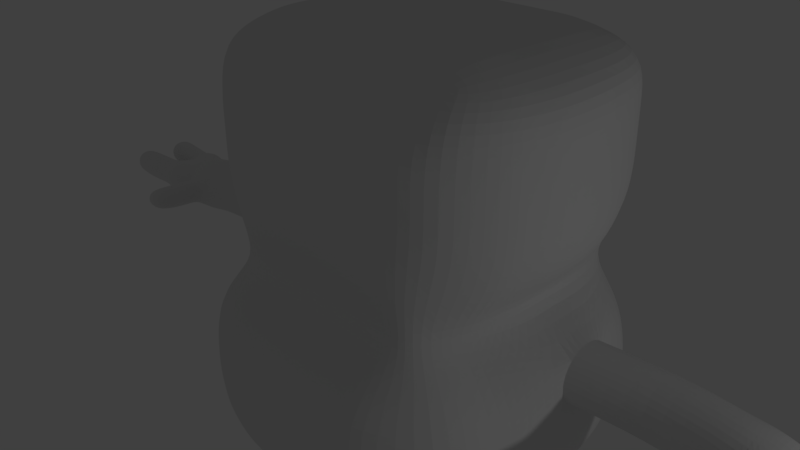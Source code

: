 # Source: gizmo11.blend  (saved by Blender 2.79.0; exported with 4.5.12 LTS)
import bpy
from mathutils import Matrix  # noqa: F401  (used for matrix-valued properties, if any)

bpy.ops.wm.read_factory_settings(use_empty=True)
scene = bpy.context.scene
scene.name = 'Scene'

# ---- collections
col_collection_1 = bpy.data.collections.new('Collection 1'); scene.collection.children.link(col_collection_1)

# ---- materials (node trees are filled in below, after node groups)
mat_material = bpy.data.materials.new('Material')
mat_material.alpha_threshold = 0.0
mat_material.use_transparent_shadow = False
mat_material.roughness = 0.5
mat_material.line_color = (0.0, 0.0, 0.0, 1.0)

# ---- material node trees

# ---- world
world_world = bpy.data.worlds.new('World'); scene.world = world_world
world_world.color = (0.05088, 0.05088, 0.05088)
world_world.use_sun_shadow = False
world_world.sun_shadow_jitter_overblur = 0.0
world_world.cycles.sampling_method = 'MANUAL'

# ---- cameras
cam_camera = bpy.data.cameras.new('Camera')
cam_camera.clip_end = 100.0
cam_camera.lens = 35.0
cam_camera.sensor_width = 32.0
cam_camera.sensor_height = 18.0
cam_camera.ortho_scale = 7.314
cam_camera.dof.focus_distance = 0.0
cam_camera.dof.aperture_fstop = 128.0

# ---- lights
light_lamp = bpy.data.lights.new('Lamp', 'POINT')
light_lamp.transmission_factor = 0.0
light_lamp.cutoff_distance = 30.0
light_lamp.energy = 100.0
light_lamp.shadow_buffer_clip_start = 1.001
light_lamp.shadow_soft_size = 0.1
light_lamp.shadow_maximum_resolution = 0.006
light_lamp.use_absolute_resolution = True

# ---- meshes
me_cube = bpy.data.meshes.new('Cube')
me_cube.from_pydata([(1.771, 2.59, -2.365), (1.595, -0.722, -2.365), (1.838, 2.441, 0.6769), (1.876, -0.3913, 0.6211), (0.0, 2.703, -2.365), (0.0, -0.8099, -2.365), (0.0, 2.441, 0.7571), (0.0, -0.3913, 0.7992), (1.952, 2.86, -5.302), (1.922, -1.0, -5.302), (0.0, 2.86, -5.803), (0.0, -1.0, -5.803), (0.0, -1.045, -2.749), (1.899, 2.86, -2.749), (0.0, 2.86, -2.749), (1.865, -0.8319, -2.749), (1.995, 2.455, -1.727), (1.757, -0.8016, -1.773), (0.0, 2.852, -1.727), (0.0, -1.0, -1.773), (0.0, -1.568, -3.994), (2.363, 2.86, -3.994), (2.333, -1.0, -3.994), (0.0, 3.351, -3.994), (1.771, 1.993, -2.365), (1.771, 1.316, -2.365), (1.771, 0.5438, -2.365), (1.771, -0.2281, -2.365), (2.049, 1.993, 0.6705), (2.049, 1.32, 0.6895), (2.049, 0.5438, 0.6895), (2.049, 0.1236, 0.6705), (0.0, 1.993, 0.9066), (0.0, 1.32, 0.9066), (0.0, 0.5438, 0.9066), (0.0, 0.04717, 0.9066), (2.093, 1.993, -5.302), (2.213, 1.316, -5.302), (2.195, 0.5438, -5.302), (2.093, -0.2281, -5.302), (0.0, -0.2281, -5.803), (0.0, 0.5438, -5.803), (0.0, 1.316, -5.803), (0.0, 1.993, -5.803), (2.036, -0.2281, -2.749), (2.739, 0.672, -2.672), (2.739, 1.001, -2.536), (2.739, 1.33, -2.672), (2.229, 1.993, -1.773), (2.442, 1.32, -1.773), (2.397, 0.5438, -1.773), (2.224, -0.2281, -1.773), (2.505, -0.2281, -3.994), (2.606, 0.5438, -3.994), (2.625, 1.316, -3.994), (2.505, 1.993, -3.994), (2.125, 2.721, -1.188), (2.118, 2.721, -0.6644), (2.111, 2.721, -0.1408), (2.104, 2.721, 0.3744), (1.981, -0.8224, -1.188), (1.981, -0.8224, -0.6644), (1.981, -0.8224, -0.1408), (1.981, -0.7636, 0.3744), (0.0, 2.921, -1.188), (0.0, 3.002, -0.6644), (0.0, 2.965, -0.1408), (0.0, 2.86, 0.3829), (0.0, -0.7636, 0.3317), (0.0, -1.139, -0.1408), (0.0, -1.082, -0.6644), (0.0, -1.137, -1.188), (2.364, 1.993, 0.3744), (2.371, 1.993, -0.1408), (2.377, 1.993, -0.6644), (2.384, 1.993, -1.188), (2.496, 1.32, 0.3744), (2.503, 1.32, -0.1408), (2.51, 1.32, -0.6644), (2.516, 1.32, -1.188), (2.53, 0.5438, 0.3744), (2.537, 0.5438, -0.1408), (2.544, 0.5438, -0.6644), (2.551, 0.5438, -1.188), (2.357, -0.2281, 0.3744), (2.364, -0.2281, -0.1408), (2.371, -0.2281, -0.6644), (2.378, -0.2281, -1.188), (1.378, 2.703, -2.365), (0.4816, 2.749, -2.365), (1.378, -0.8099, -2.365), (0.4816, -0.8099, -2.365), (1.378, 2.441, 0.7571), (0.4816, 2.441, 0.7571), (1.378, -0.3913, 0.7992), (0.4816, -0.3913, 0.7992), (1.378, 2.86, -5.686), (0.4567, 2.86, -5.782), (1.378, -1.0, -5.686), (0.4567, -1.0, -5.782), (0.4816, -1.045, -2.749), (1.378, -1.045, -2.749), (1.378, 2.86, -2.749), (0.4816, 2.86, -2.749), (1.378, -1.0, -1.773), (0.4816, -1.0, -1.773), (1.378, 2.852, -1.727), (0.4816, 2.852, -1.727), (0.4816, -1.568, -3.994), (1.378, -1.568, -3.994), (1.378, 3.351, -3.994), (0.4816, 3.351, -3.994), (1.378, 1.993, -5.686), (0.4567, 1.993, -5.782), (1.378, 1.316, -5.686), (0.4567, 1.316, -5.782), (1.378, 0.5438, -5.686), (0.4567, 0.5438, -5.782), (1.378, -0.2281, -5.686), (0.4567, -0.2281, -5.782), (0.4816, 1.993, 0.9066), (1.378, 1.993, 0.9066), (0.4816, 1.32, 0.9066), (1.378, 1.32, 0.9066), (0.4816, 0.5438, 0.9066), (1.378, 0.5438, 0.9066), (0.4816, 0.04717, 0.9066), (1.378, 0.04717, 0.9066), (1.378, 2.86, 0.3829), (0.4816, 2.86, 0.3829), (1.378, 2.965, -0.1408), (0.4816, 2.965, -0.1408), (1.378, 3.002, -0.6644), (0.4816, 3.002, -0.6644), (1.378, 2.921, -1.188), (0.4816, 2.921, -1.188), (1.378, -1.039, -1.188), (0.4816, -1.098, -1.188), (1.378, -0.9842, -0.6644), (0.4816, -1.043, -0.6644), (1.378, -1.041, -0.1408), (0.4816, -1.1, -0.1408), (1.378, -0.7636, 0.3317), (0.4816, -0.7636, 0.3317), (0.0, 3.168, -3.371), (0.0, -1.535, -3.371), (2.289, 2.86, -3.371), (2.259, -1.0, -3.371), (2.739, 1.33, -3.33), (2.739, 1.001, -3.466), (2.739, 0.672, -3.33), (2.431, -0.2281, -3.371), (0.4816, 3.168, -3.371), (1.378, 3.168, -3.371), (1.378, -1.535, -3.371), (0.4816, -1.535, -3.371), (0.0, 3.006, -3.06), (0.0, -1.347, -3.06), (2.136, 2.86, -3.06), (2.106, -0.9473, -3.06), (2.739, 1.466, -3.001), (2.739, 0.5357, -3.001), (2.277, -0.2281, -3.06), (0.4816, 3.006, -3.06), (1.378, 3.006, -3.06), (1.378, -1.347, -3.06), (0.4816, -1.347, -3.06), (0.0, -1.515, -4.492), (0.0, -1.339, -4.99), (2.226, 2.86, -4.492), (2.089, 2.86, -4.99), (2.196, -1.0, -4.492), (2.059, -1.0, -4.99), (0.0, 3.347, -4.99), (0.0, 3.452, -4.492), (2.367, 1.993, -4.492), (2.23, 1.993, -4.99), (2.488, 1.316, -4.492), (2.35, 1.316, -4.99), (2.469, 0.5438, -4.492), (2.332, 0.5438, -4.99), (2.367, -0.2281, -4.492), (2.23, -0.2281, -4.99), (1.378, -1.515, -4.492), (1.378, -1.339, -4.99), (0.4733, -1.515, -4.492), (0.465, -1.339, -4.99), (0.4733, 3.452, -4.492), (0.465, 3.347, -4.99), (1.378, 3.452, -4.492), (1.378, 3.347, -4.99), (4.66, 1.466, -3.001), (4.66, 1.33, -2.672), (4.66, 1.001, -2.536), (4.66, 0.672, -2.672), (4.66, 0.5357, -3.001), (4.66, 0.672, -3.33), (4.66, 1.001, -3.398), (4.66, 1.33, -3.33), (5.602, 1.495, -3.045), (3.76, 0.7727, -2.672), (3.76, 0.7727, -3.33), (3.76, 1.431, -2.672), (3.76, 1.431, -3.33), (3.76, 1.102, -3.466), (3.76, 1.567, -3.001), (3.76, 1.102, -2.536), (3.76, 0.6364, -3.001), (5.392, 1.46, -3.045), (5.392, 1.246, -2.732), (5.392, 0.9324, -2.602), (5.392, 0.6193, -2.732), (5.392, 0.4782, -3.045), (5.392, 0.6193, -3.271), (5.392, 0.9595, -3.312), (5.392, 1.299, -3.3), (5.602, 1.277, -2.732), (5.602, 0.9324, -2.65), (5.602, 0.5575, -2.732), (5.602, 0.3911, -3.045), (5.605, 0.5829, -3.309), (5.607, 0.9324, -3.295), (5.602, 1.278, -3.348), (5.858, 0.4574, -2.778), (6.023, 1.221, -2.763), (6.023, 0.9318, -2.854), (6.023, 0.6426, -2.746), (6.023, 0.6426, -3.332), (6.023, 0.9318, -3.292), (6.023, 1.221, -3.338), (6.023, 0.9318, -3.045), (5.674, 0.371, -3.045), (5.674, 0.4952, -3.311), (6.023, 0.4655, -3.256), (6.023, 0.4482, -2.837), (6.023, 0.3682, -3.045), (5.674, 1.512, -3.045), (5.795, 1.384, -2.776), (5.674, 1.377, -3.286), (6.023, 1.398, -3.263), (6.023, 1.499, -3.045), (6.023, 1.401, -2.835), (6.086, 0.8143, -2.874), (6.085, 0.6431, -2.8), (7.007, 0.566, -2.8), (6.085, 0.6419, -3.288), (6.086, 0.8143, -3.215), (6.086, 0.8855, -3.045), (6.071, 0.4704, -2.874), (6.065, 0.4046, -3.045), (6.071, 0.474, -3.217), (7.021, 0.7366, -2.874), (6.085, 1.222, -2.802), (6.086, 1.05, -2.874), (6.086, 1.05, -3.215), (6.086, 1.219, -3.287), (6.086, 0.9752, -3.045), (6.064, 1.464, -3.045), (6.071, 1.389, -2.874), (6.071, 1.391, -3.215), (6.413, 0.8589, -3.045), (6.72, 0.8332, -3.045), (7.176, 0.559, -2.971), (6.986, 0.5666, -3.23), (7.021, 0.7366, -3.153), (7.027, 0.8075, -3.045), (6.993, 0.3933, -2.874), (6.987, 0.3275, -3.045), (6.993, 0.3969, -3.134), (7.115, 1.302, -2.997), (7.007, 1.303, -2.802), (7.022, 1.131, -2.874), (7.022, 1.131, -3.141), (6.989, 1.298, -3.209), (7.028, 1.057, -3.045), (6.986, 1.544, -3.045), (6.992, 1.47, -2.874), (6.992, 1.472, -3.144), (6.407, 0.788, -2.874), (6.714, 0.7623, -2.874), (6.373, 0.3789, -3.045), (6.68, 0.3532, -3.045), (6.685, 0.419, -2.874), (6.378, 0.4447, -2.874), (6.393, 0.6174, -2.8), (6.7, 0.5917, -2.8), (6.378, 0.4483, -3.217), (6.686, 0.4226, -3.217), (6.393, 0.6162, -3.288), (6.7, 0.5905, -3.288), (6.407, 0.788, -3.215), (6.714, 0.7623, -3.215), (6.715, 1.105, -3.215), (6.407, 1.078, -3.215), (6.393, 1.246, -3.287), (6.7, 1.273, -3.287), (6.7, 1.276, -2.802), (6.393, 1.249, -2.802), (6.407, 1.078, -2.874), (6.715, 1.105, -2.874), (6.685, 1.445, -3.215), (6.378, 1.418, -3.215), (6.371, 1.491, -3.045), (6.679, 1.518, -3.045), (6.685, 1.443, -2.874), (6.378, 1.416, -2.874), (6.721, 1.03, -3.045), (6.414, 1.003, -3.045), (4.866, 1.363, -2.686), (5.147, 1.301, -2.686), (5.147, 1.001, -2.565), (4.866, 1.001, -2.536), (5.147, 0.6391, -2.686), (4.866, 0.6391, -2.686), (4.866, 0.4892, -3.048), (5.147, 1.461, -3.048), (4.866, 1.463, -3.048), (4.866, 0.6391, -3.41), (5.147, 0.6391, -3.303), (5.147, 1.328, -3.355), (4.866, 1.299, -3.348), (5.147, 1.001, -3.326), (4.866, 1.001, -3.454), (4.974, -0.02054, -3.028), (5.357, 0.4872, -3.025), (5.289, 0.529, -2.879), (5.293, 0.4808, -3.172), (5.145, 0.4678, -3.241), (5.141, 0.5146, -2.812), (4.992, 0.4964, -2.879), (4.933, 0.4714, -3.028), (4.994, 0.4543, -3.178), (5.221, -0.434, -2.973), (5.421, -0.2683, -3.025), (5.357, -0.2737, -2.879), (5.357, -0.2737, -3.124), (5.209, -0.2862, -3.163), (5.209, -0.2862, -2.812), (5.059, -0.2988, -2.879), (4.998, -0.3039, -3.028), (5.057, -0.2989, -3.127), (4.946, 0.3126, -3.028), (5.005, 0.3175, -3.178), (5.033, -0.01558, -3.178), (5.397, 0.015, -3.025), (5.369, 0.3481, -3.025), (5.305, 0.3427, -2.879), (5.333, 0.009621, -2.879), (5.035, -0.01544, -2.879), (5.007, 0.3177, -2.879), (5.157, 0.3303, -2.812), (5.185, -0.002824, -2.812), (5.333, 0.009621, -3.172), (5.305, 0.3427, -3.172), (5.157, 0.3303, -3.241), (5.185, -0.002824, -3.241), (0.9296, 2.726, -2.365), (0.9296, -0.8099, -2.365), (0.9296, 2.441, 0.7571), (0.9296, -0.3913, 0.7992), (0.9171, 2.86, -5.734), (0.9171, -1.0, -5.734), (0.9296, -1.045, -2.749), (0.9296, 2.86, -2.749), (0.9296, -1.0, -1.773), (0.9296, 2.852, -1.727), (0.9296, -1.568, -3.994), (0.9296, 3.351, -3.994), (0.9171, 1.993, -5.734), (0.9171, 0.5438, -5.734), (0.9171, -0.2281, -5.734), (0.9296, 1.993, 0.9066), (0.9296, 1.32, 0.9066), (0.9296, 0.5438, 0.9066), (0.9296, 0.04717, 0.9066), (0.9296, 2.86, 0.3829), (0.9296, 2.965, -0.1408), (0.9296, 3.002, -0.6644), (0.9296, 2.921, -1.188), (0.9296, -1.068, -1.188), (0.9296, -1.014, -0.6644), (0.9296, -1.07, -0.1408), (0.9296, -0.7636, 0.3317), (0.9296, -1.535, -3.371), (0.9296, 3.168, -3.371), (0.9296, 3.006, -3.06), (0.9296, -1.347, -3.06), (0.9254, 3.452, -4.492), (0.9213, 3.347, -4.99), (0.9254, -1.515, -4.492), (0.9213, -1.339, -4.99), (1.771, 0.1579, -2.365), (2.049, 0.3337, 0.68), (0.0, 0.2955, 0.9066), (2.144, 0.1579, -5.302), (0.0, 0.1579, -5.803), (2.387, 0.222, -2.71), (2.31, 0.1579, -1.773), (2.555, 0.1579, -3.994), (2.464, 0.1579, -1.188), (2.457, 0.1579, -0.6644), (2.45, 0.1579, -0.1408), (2.443, 0.1579, 0.3744), (1.378, 0.2955, 0.9066), (0.4816, 0.2955, 0.9066), (1.378, 0.1579, -5.686), (0.4567, 0.1579, -5.782), (2.585, 0.222, -3.351), (2.508, 0.1538, -3.031), (2.418, 0.1579, -4.492), (2.281, 0.1579, -4.99), (0.9171, 0.1579, -5.734), (0.9296, 0.2955, 0.9066), (2.153, 1.654, -5.302), (0.0, 1.654, -5.803), (2.565, 1.654, -3.994), (1.378, 1.654, -5.686), (0.4567, 1.654, -5.782), (2.427, 1.654, -4.492), (2.29, 1.654, -4.99), (0.9171, 1.654, -5.734), (0.5571, 1.123, -5.856), (0.9171, 0.7626, -5.856), (0.6626, 0.8681, -5.856), (1.172, 0.8681, -5.856), (1.277, 1.123, -5.856), (1.172, 1.377, -5.856), (0.6626, 1.377, -5.856), (0.9171, 1.483, -5.856), (0.9171, 1.483, -7.322), (1.172, 1.377, -7.322), (1.277, 1.123, -7.322), (1.172, 0.8681, -7.322), (0.9171, 0.7626, -7.322), (0.6626, 0.8681, -7.322), (0.5571, 1.123, -7.322), (0.6626, 1.377, -7.322)], [], [(84, 31, 3, 63), (107, 89, 4, 18), (143, 95, 7, 68), (126, 35, 7, 95), (190, 170, 8, 96), (119, 99, 11, 40), (182, 172, 9, 39), (186, 168, 11, 99), (91, 5, 12, 100), (27, 1, 15, 44), (88, 0, 13, 102), (91, 105, 19, 5), (135, 107, 18, 64), (27, 51, 17, 1), (155, 145, 20, 108), (151, 147, 22, 52), (153, 146, 21, 110), (146, 148, 55, 21), (148, 149, 54, 415, 55), (149, 150, 53, 54), (407, 151, 52, 398), (0, 16, 48, 24), (24, 48, 49, 25), (25, 49, 50, 26), (391, 397, 51, 27), (0, 24, 47, 13), (24, 25, 46, 47), (25, 26, 45, 46), (391, 27, 44, 396), (170, 176, 36, 8), (419, 178, 37, 413), (178, 180, 38, 37), (410, 182, 39, 394), (97, 113, 43, 10), (417, 115, 42, 414), (115, 117, 41, 42), (406, 119, 40, 395), (93, 6, 32, 120), (120, 32, 33, 122), (122, 33, 34, 124), (404, 393, 35, 126), (59, 2, 28, 72), (72, 28, 29, 76), (76, 29, 30, 80), (402, 392, 31, 84), (397, 399, 87, 51), (399, 400, 86, 87), (400, 401, 85, 86), (401, 402, 84, 85), (49, 79, 83, 50), (79, 78, 82, 83), (78, 77, 81, 82), (77, 76, 80, 81), (48, 75, 79, 49), (75, 74, 78, 79), (74, 73, 77, 78), (73, 72, 76, 77), (16, 56, 75, 48), (56, 57, 74, 75), (57, 58, 73, 74), (58, 59, 72, 73), (93, 129, 67, 6), (129, 131, 66, 67), (131, 133, 65, 66), (133, 135, 64, 65), (105, 137, 71, 19), (137, 139, 70, 71), (139, 141, 69, 70), (141, 143, 68, 69), (51, 87, 60, 17), (87, 86, 61, 60), (86, 85, 62, 61), (85, 84, 63, 62), (62, 63, 142, 140), (381, 382, 143, 141), (61, 62, 140, 138), (380, 381, 141, 139), (60, 61, 138, 136), (379, 380, 139, 137), (17, 60, 136, 104), (364, 379, 137, 105), (57, 56, 134, 132), (377, 378, 135, 133), (58, 57, 132, 130), (376, 377, 133, 131), (59, 58, 130, 128), (375, 376, 131, 129), (2, 59, 128, 92), (358, 375, 129, 93), (392, 403, 127, 31), (412, 404, 126, 374), (29, 123, 125, 30), (372, 122, 124, 373), (28, 121, 123, 29), (371, 120, 122, 372), (2, 92, 121, 28), (358, 93, 120, 371), (394, 39, 118, 405), (411, 370, 119, 406), (37, 38, 116, 114), (417, 420, 428, 427), (413, 37, 114, 416), (115, 417, 427, 421), (8, 36, 112, 96), (360, 368, 113, 97), (144, 152, 111, 23), (384, 153, 110, 367), (147, 154, 109, 22), (383, 155, 108, 366), (56, 16, 106, 134), (378, 365, 107, 135), (1, 17, 104, 90), (357, 364, 105, 91), (4, 89, 103, 14), (356, 88, 102, 363), (1, 90, 101, 15), (357, 91, 100, 362), (172, 184, 98, 9), (390, 186, 99, 361), (39, 9, 98, 118), (370, 361, 99, 119), (173, 188, 97, 10), (388, 190, 96, 360), (31, 127, 94, 3), (374, 126, 95, 359), (63, 3, 94, 142), (382, 359, 95, 143), (16, 0, 88, 106), (365, 356, 89, 107), (386, 166, 155, 383), (159, 165, 154, 147), (385, 164, 153, 384), (156, 163, 152, 144), (408, 162, 151, 407), (158, 160, 148, 146), (164, 158, 146, 153), (162, 159, 147, 151), (166, 157, 145, 155), (100, 12, 157, 166), (44, 15, 159, 162), (102, 13, 158, 164), (13, 47, 160, 158), (396, 44, 162, 408), (14, 103, 163, 156), (363, 102, 164, 385), (15, 101, 165, 159), (362, 100, 166, 386), (367, 110, 189, 387), (387, 189, 190, 388), (23, 111, 187, 174), (174, 187, 188, 173), (366, 108, 185, 389), (389, 185, 186, 390), (22, 109, 183, 171), (171, 183, 184, 172), (398, 52, 181, 409), (409, 181, 182, 410), (54, 53, 179, 177), (177, 179, 180, 178), (415, 54, 177, 418), (418, 177, 178, 419), (21, 55, 175, 169), (169, 175, 176, 170), (108, 20, 167, 185), (185, 167, 168, 186), (52, 22, 171, 181), (181, 171, 172, 182), (110, 21, 169, 189), (189, 169, 170, 190), (205, 160, 47, 202), (202, 47, 46, 206), (206, 46, 45, 200), (200, 45, 161, 207), (207, 161, 150, 201), (201, 150, 149, 204), (47, 160, 148, 149, 150, 161, 45, 46), (204, 149, 148, 203), (203, 148, 160, 205), (318, 213, 326, 327), (315, 309, 209, 208), (310, 312, 211, 210), (213, 212, 324, 326), (198, 203, 205, 191), (197, 204, 203, 198), (196, 201, 204, 197), (195, 207, 201, 196), (194, 200, 207, 195), (193, 206, 200, 194), (192, 202, 206, 193), (191, 205, 202, 192), (210, 211, 218, 217), (212, 213, 220, 219), (214, 215, 222, 221), (209, 210, 217, 216), (319, 315, 208, 215), (309, 310, 210, 209), (321, 319, 215, 214), (318, 321, 214, 213), (216, 217, 225, 224), (218, 219, 231, 223), (220, 221, 228, 227), (224, 225, 253, 252), (208, 209, 216, 199), (215, 208, 199, 222), (213, 214, 221, 220), (211, 212, 219, 218), (227, 228, 246, 245), (230, 225, 242, 247), (229, 239, 259, 255), (225, 230, 256, 253), (221, 222, 229, 228), (226, 218, 223, 234), (217, 218, 226, 225), (222, 199, 236, 238), (223, 231, 235, 234), (231, 232, 233, 235), (220, 227, 233, 232), (235, 233, 250, 249), (219, 220, 232, 231), (225, 226, 243, 242), (238, 236, 240, 239), (236, 237, 241, 240), (239, 240, 257, 259), (229, 222, 238, 239), (199, 216, 237, 236), (216, 224, 241, 237), (233, 227, 245, 250), (226, 234, 248, 243), (234, 235, 249, 248), (228, 230, 247, 246), (240, 241, 258, 257), (230, 228, 254, 256), (228, 229, 255, 254), (241, 224, 252, 258), (281, 287, 268, 267), (279, 285, 244, 251), (304, 296, 270, 276), (282, 281, 267, 266), (292, 295, 273, 272), (296, 299, 271, 270), (300, 303, 275, 277), (261, 279, 251, 265), (251, 244, 262, 265), (263, 264, 265, 262), (262, 244, 266, 267), (263, 262, 267, 268), (270, 269, 275, 276), (269, 270, 271, 274), (272, 273, 269, 274), (269, 273, 277, 275), (295, 300, 277, 273), (306, 292, 272, 274), (285, 282, 266, 244), (299, 306, 274, 271), (287, 289, 263, 268), (289, 291, 264, 263), (291, 261, 265, 264), (303, 304, 276, 275), (246, 247, 260, 290), (290, 260, 261, 291), (245, 246, 290, 288), (288, 290, 291, 289), (250, 245, 288, 286), (286, 288, 289, 287), (243, 248, 283, 284), (284, 283, 282, 285), (247, 242, 278, 260), (260, 278, 279, 261), (248, 249, 280, 283), (283, 280, 281, 282), (242, 243, 284, 278), (278, 284, 285, 279), (249, 250, 286, 280), (280, 286, 287, 281), (257, 258, 305, 302), (302, 305, 304, 303), (253, 256, 307, 298), (298, 307, 306, 299), (256, 254, 293, 307), (307, 293, 292, 306), (255, 259, 301, 294), (294, 301, 300, 295), (259, 257, 302, 301), (301, 302, 303, 300), (252, 253, 298, 297), (297, 298, 299, 296), (254, 255, 294, 293), (293, 294, 295, 292), (258, 252, 297, 305), (305, 297, 296, 304), (196, 197, 322, 317), (317, 322, 321, 318), (197, 198, 320, 322), (322, 320, 319, 321), (192, 193, 311, 308), (308, 311, 310, 309), (198, 191, 316, 320), (320, 316, 315, 319), (194, 195, 314, 313), (312, 313, 329, 328), (193, 194, 313, 311), (311, 313, 312, 310), (191, 192, 308, 316), (316, 308, 309, 315), (195, 196, 317, 314), (317, 318, 327, 331), (347, 351, 337, 334), (348, 323, 339, 338), (323, 343, 340, 339), (344, 347, 334, 333), (314, 317, 331, 330), (211, 312, 328, 325), (313, 314, 330, 329), (212, 211, 325, 324), (332, 336, 335, 333), (337, 332, 333, 334), (338, 339, 332, 337), (339, 340, 336, 332), (352, 344, 333, 335), (343, 355, 336, 340), (351, 348, 338, 337), (355, 352, 335, 336), (327, 326, 353, 354), (354, 353, 352, 355), (328, 329, 349, 350), (350, 349, 348, 351), (331, 327, 354, 342), (342, 354, 355, 343), (326, 324, 345, 353), (353, 345, 344, 352), (324, 325, 346, 345), (345, 346, 347, 344), (330, 331, 342, 341), (341, 342, 343, 323), (329, 330, 341, 349), (349, 341, 323, 348), (325, 328, 350, 346), (346, 350, 351, 347), (183, 389, 390, 184), (109, 366, 389, 183), (187, 387, 388, 188), (111, 367, 387, 187), (101, 362, 386, 165), (103, 363, 385, 163), (163, 385, 384, 152), (165, 386, 383, 154), (106, 88, 356, 365), (142, 94, 359, 382), (127, 374, 359, 94), (188, 388, 360, 97), (118, 98, 361, 370), (184, 390, 361, 98), (90, 357, 362, 101), (89, 356, 363, 103), (90, 104, 364, 357), (134, 106, 365, 378), (154, 383, 366, 109), (152, 384, 367, 111), (96, 112, 368, 360), (117, 115, 421, 423), (420, 416, 426, 428), (405, 118, 370, 411), (92, 358, 371, 121), (121, 371, 372, 123), (123, 372, 373, 125), (403, 412, 374, 127), (92, 128, 375, 358), (128, 130, 376, 375), (130, 132, 377, 376), (132, 134, 378, 377), (104, 136, 379, 364), (136, 138, 380, 379), (138, 140, 381, 380), (140, 142, 382, 381), (125, 373, 412, 403), (116, 405, 411, 369), (179, 409, 410, 180), (53, 398, 409, 179), (45, 396, 408, 161), (161, 408, 407, 150), (369, 411, 406, 117), (38, 394, 405, 116), (373, 124, 404, 412), (30, 125, 403, 392), (81, 80, 402, 401), (82, 81, 401, 400), (83, 82, 400, 399), (50, 83, 399, 397), (80, 30, 392, 402), (124, 34, 393, 404), (117, 406, 395, 41), (180, 410, 394, 38), (26, 391, 396, 45), (26, 50, 397, 391), (150, 407, 398, 53), (112, 416, 420, 368), (175, 418, 419, 176), (55, 415, 418, 175), (368, 420, 417, 113), (36, 413, 416, 112), (113, 417, 414, 43), (176, 419, 413, 36), (369, 117, 423, 422), (116, 369, 422, 424), (114, 116, 424, 425), (416, 114, 425, 426), (429, 428, 426, 430), (430, 426, 425, 431), (431, 425, 424, 432), (432, 424, 422, 433), (433, 422, 423, 434), (434, 423, 421, 435), (426, 428, 427, 421, 423, 422, 424, 425), (435, 421, 427, 436), (436, 427, 428, 429), (429, 430, 431, 432, 433, 434, 435, 436)])
me_cube.materials.append(mat_material)
me_cube.use_remesh_preserve_volume = False
me_cube.use_remesh_preserve_attributes = False
me_cube.use_mirror_vertex_groups = False
me_cube.update()

# ---- objects
ob_cube = bpy.data.objects.new('Cube', me_cube)
ob_lamp = bpy.data.objects.new('Lamp', light_lamp)
ob_camera = bpy.data.objects.new('Camera', cam_camera)

# ---- transforms, parenting, visibility, modifiers, constraints
ob_cube.location = (0.0, 0.0, 7.321)
ob_cube.lock_rotations_4d = False
ob_cube.empty_display_type = 'ARROWS'
ob_cube.lineart.crease_threshold = 0.0
_m = ob_cube.modifiers.new('Mirror', 'MIRROR')
_m.use_mirror_merge = False
_m = ob_cube.modifiers.new('Subsurf', 'SUBSURF')
_m.uv_smooth = 'PRESERVE_CORNERS'
_m.quality = 2
_m.show_only_control_edges = False
ob_lamp.location = (9.558, 1.005, 5.904)
ob_lamp.rotation_euler = (0.6503, 0.05522, 1.866)
ob_lamp.lock_rotations_4d = False
ob_lamp.empty_display_type = 'ARROWS'
ob_lamp.color = (0.0, 0.0, 0.0, 0.0)
ob_lamp.lineart.crease_threshold = 0.0
ob_camera.location = (7.481, -6.508, 10.57)
ob_camera.rotation_euler = (1.109, 0.0, 0.8149)
ob_camera.lock_rotations_4d = False
ob_camera.empty_display_type = 'ARROWS'
ob_camera.color = (0.0, 0.0, 0.0, 0.0)
ob_camera.display_type = 'WIRE'
ob_camera.lineart.crease_threshold = 0.0

# ---- collection membership
col_collection_1.objects.link(ob_cube)
col_collection_1.objects.link(ob_lamp)
col_collection_1.objects.link(ob_camera)

# ---- scene / render settings (as saved in the file)
scene.camera = ob_camera
scene.frame_start = 1; scene.frame_end = 250; scene.frame_set(1)
scene.render.engine = 'BLENDER_EEVEE_NEXT'
scene.render.resolution_percentage = 50
scene.render.dither_intensity = 0.0
scene.cycles.use_denoising = False
scene.cycles.samples = 128
scene.cycles.sampling_pattern = 'TABULATED_SOBOL'
scene.cycles.use_adaptive_sampling = False
scene.cycles.use_light_tree = False
scene.cycles.blur_glossy = 0.0
scene.cycles.sample_clamp_indirect = 0.0
scene.view_settings.view_transform = 'Standard'
bpy.context.view_layer.update()
